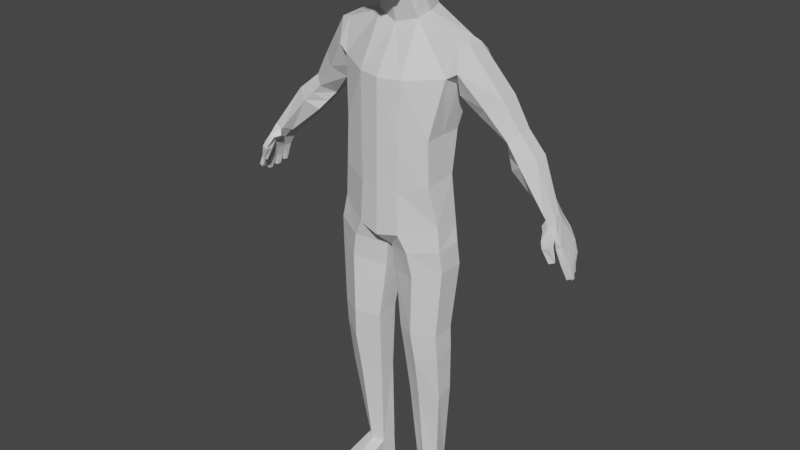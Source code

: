 # Source: walk.blend  (saved by Blender 2.92.15; exported with 4.5.12 LTS)
import bpy
from mathutils import Matrix  # noqa: F401  (used for matrix-valued properties, if any)

bpy.ops.wm.read_factory_settings(use_empty=True)
scene = bpy.context.scene
scene.name = 'Scene'

# ---- collections
col_collection = bpy.data.collections.new('Collection'); scene.collection.children.link(col_collection)

# ---- materials (node trees are filled in below, after node groups)
mat_material = bpy.data.materials.new('Material')
mat_material.alpha_threshold = 0.0
mat_material.use_transparent_shadow = False
mat_material.line_color = (0.0, 0.0, 0.0, 1.0)

# ---- material node trees
mat_material.use_nodes = True; mat_material.node_tree.nodes.clear()
_N = mat_material.node_tree.nodes; _L = mat_material.node_tree.links
n0 = _N.new('ShaderNodeOutputMaterial'); n0.name = 'Material Output'; n0.location = (300, 300)
n1 = _N.new('ShaderNodeBsdfPrincipled'); n1.name = 'Principled BSDF'; n1.location = (10, 300)
n1.distribution = 'GGX'
n1.subsurface_method = 'BURLEY'
n1.inputs[2].default_value = 0.4
n1.inputs[3].default_value = 1.45
n1.inputs[27].default_value = (0.0, 0.0, 0.0, 1.0)
n1.inputs[28].default_value = 1.0
_L.new(n1.outputs[0], n0.inputs[0])
n0.is_active_output = True

# ---- world
world_world = bpy.data.worlds.new('World'); scene.world = world_world
world_world.use_nodes = True; world_world.node_tree.nodes.clear()
_N = world_world.node_tree.nodes; _L = world_world.node_tree.links
n0 = _N.new('ShaderNodeOutputWorld'); n0.name = 'World Output'; n0.location = (300, 300)
n1 = _N.new('ShaderNodeBackground'); n1.name = 'Background'; n1.location = (10, 300)
n1.inputs[0].default_value = (0.05088, 0.05088, 0.05088, 1.0)
_L.new(n1.outputs[0], n0.inputs[0])
n0.is_active_output = True
world_world.color = (0.05088, 0.05088, 0.05088)
world_world.use_sun_shadow = False
world_world.sun_shadow_jitter_overblur = 0.0

# ---- meshes
me_cube = bpy.data.meshes.new('Cube')
me_cube.from_pydata([(0.517, 0.2913, 0.5726), (0.4718, 0.1111, -0.8973), (0.5326, 0.0125, 0.6381), (0.4718, -0.1319, -0.8279), (-9.237e-18, 0.237, -1.042), (0.0, -0.06881, 0.7078), (6.158e-18, -0.3144, -0.9723), (0.0, 0.2861, 0.7541), (0.4152, 0.118, -0.4753), (0.4152, -0.177, -0.4961), (0.0, 0.2439, -0.5711), (0.0, -0.3028, -0.5919), (0.4889, 0.2941, 0.3665), (0.4889, -0.08684, 0.37), (9.237e-18, 0.4034, 0.2881), (2.001e-17, -0.2924, 0.3366), (0.4012, 0.1943, -0.1194), (0.4012, -0.1735, -0.1159), (3.079e-18, 0.3202, -0.2099), (3.849e-18, -0.2994, -0.2065), (0.191, -0.2826, -0.9358), (0.1272, 0.2902, 0.7989), (0.191, 0.2051, -1.005), (0.1823, -0.03083, 0.7627), (0.1741, -0.271, -0.5659), (0.1741, 0.2121, -0.5451), (0.1953, -0.251, 0.3398), (0.1953, 0.3715, 0.2921), (0.181, 0.2883, -0.1949), (0.181, -0.2675, -0.1915), (0.1354, -0.1004, 0.9828), (0.0, -0.1266, 0.9495), (0.0, 0.1403, 1.06), (0.1317, 0.1212, 1.074), (0.1533, 0.1001, 1.542), (0.0, 0.1276, 1.571), (0.0, -0.1266, 1.567), (0.156, -0.1078, 1.526), (0.1304, -0.2224, 0.9711), (0.0, -0.262, 0.9294), (0.0, -0.2717, 1.441), (0.1479, -0.2358, 1.42), (0.0, -0.1266, 1.354), (0.0, -0.1266, 1.152), (0.0, 0.2339, 1.218), (0.0, 0.2289, 1.395), (0.2191, -0.08699, 1.15), (0.2183, -0.08699, 1.367), (0.1692, 0.183, 1.392), (0.1792, 0.1914, 1.221), (0.0, -0.3205, 1.28), (0.0, -0.3138, 1.09), (0.1607, -0.2742, 1.088), (0.1709, -0.2809, 1.279), (0.5326, 0.1499, 0.6703), (0.0, 0.1086, 0.7309), (0.4152, -0.02947, -0.4857), (0.4889, 0.07453, 0.2934), (0.4012, 0.0104, -0.1177), (0.1823, 0.1209, 0.7867), (0.0, 0.006857, 1.005), (0.1547, 0.01042, 1.028), (0.0, 0.0005039, 1.569), (0.1548, 0.008242, 1.541), (0.2226, 0.05221, 1.185), (0.2172, 0.04803, 1.387), (0.0, 0.05366, 1.185), (0.0, 0.05116, 1.374), (0.2717, 0.1909, -3.291), (0.2674, 0.2022, -1.08), (0.3721, 0.1475, -3.288), (0.5081, 0.08579, -1.035), (0.3906, 0.01771, -3.302), (0.5081, -0.1471, -1.035), (0.3058, -0.05211, -3.306), (0.2674, -0.2635, -1.08), (0.2049, -0.00882, -3.309), (0.02253, -0.1471, -1.122), (0.1863, 0.121, -3.295), (0.02253, 0.08579, -1.122), (0.3193, 0.1531, -2.46), (0.3268, 0.1525, -2.014), (0.3005, 0.1537, -1.807), (0.308, 0.219, -1.292), (0.5225, 0.1026, -1.229), (0.4858, 0.05153, -1.812), (0.4901, 0.05541, -2.013), (0.4766, 0.07532, -2.453), (0.5225, -0.1302, -1.229), (0.4858, -0.1503, -1.84), (0.4901, -0.131, -2.05), (0.4766, -0.07832, -2.467), (0.308, -0.2466, -1.292), (0.3005, -0.25, -1.828), (0.3268, -0.2203, -2.093), (0.3193, -0.1541, -2.489), (0.05117, -0.1302, -1.356), (0.1151, -0.1478, -1.858), (0.1311, -0.1232, -2.066), (0.162, -0.07633, -2.497), (0.05117, 0.1026, -1.356), (0.1151, 0.05408, -1.831), (0.1311, 0.06323, -2.029), (0.162, 0.07731, -2.483), (0.5899, 0.2947, 0.5345), (0.6157, 0.1737, 0.624), (0.6178, 0.03127, 0.6179), (0.5771, -0.06316, 0.4232), (0.5365, 0.03127, 0.2285), (0.5554, 0.3026, 0.3204), (1.089, 0.2813, -0.2047), (0.9445, 0.3127, -0.05254), (0.7666, 0.3386, 0.1694), (0.8742, 0.2596, 0.254), (1.019, 0.2531, 0.01894), (1.192, 0.2201, -0.1314), (0.8742, 0.1016, 0.254), (1.019, 0.1339, 0.01894), (1.192, 0.09764, -0.1314), (0.7666, 0.02254, 0.1694), (0.9445, 0.07426, -0.05254), (1.089, 0.03643, -0.2047), (0.6591, 0.1016, 0.08482), (0.868, 0.1923, -0.1244), (0.986, 0.09764, -0.2781), (0.6591, 0.2596, 0.08482), (0.87, 0.2531, -0.124), (0.986, 0.2201, -0.2781), (0.2785, 0.2108, -3.532), (0.3794, 0.1675, -3.532), (0.3956, 0.05441, -3.532), (0.3108, -0.01541, -3.532), (0.2098, 0.02788, -3.532), (0.1937, 0.141, -3.532), (0.4474, -0.2946, -3.447), (0.3126, -0.4138, -3.451), (0.2032, -0.3549, -3.454), (0.459, -0.3122, -3.532), (0.3242, -0.4313, -3.532), (0.2148, -0.3724, -3.532), (1.529, 0.1979, -0.9103), (1.448, 0.2185, -0.6357), (1.623, -0.02734, -0.9175), (1.485, -0.0156, -0.6339), (1.601, 0.03961, -0.962), (1.568, 0.1041, -0.9459), (1.565, 0.1402, -0.9463), (1.529, 0.2099, -0.8239), (1.498, 0.2134, -0.7255), (1.518, -0.01229, -0.7017), (1.579, -0.02818, -0.813), (1.518, 0.0436, -0.7175), (1.58, 0.036, -0.8476), (1.513, 0.1, -0.7234), (1.565, 0.0991, -0.848), (1.508, 0.1565, -0.7294), (1.555, 0.1512, -0.8482), (1.578, 0.02574, -0.8183), (1.623, 0.007859, -0.9202), (1.575, 0.09136, -0.8534), (1.598, 0.07286, -0.9655), (1.534, 0.1602, -0.8201), (1.531, 0.169, -0.9108), (1.396, 0.1748, -0.5217), (1.433, 0.02118, -0.4967), (1.429, 0.09486, -0.5045), (1.498, 0.1959, -0.9025), (1.407, 0.2125, -0.6579), (1.592, -0.02843, -0.9343), (1.475, -0.04097, -0.6376), (1.417, 0.0996, -0.6461), (1.571, 0.03661, -0.9656), (1.534, 0.1017, -0.9401), (1.531, 0.1378, -0.9404), (1.483, 0.2052, -0.8287), (1.457, 0.2075, -0.7477), (1.477, -0.01828, -0.724), (1.538, -0.03078, -0.8355), (1.478, 0.03761, -0.7397), (1.535, 0.03096, -0.8567), (1.472, 0.09404, -0.7456), (1.521, 0.09445, -0.8549), (1.467, 0.1505, -0.7516), (1.508, 0.1466, -0.8533), (1.537, 0.02314, -0.8408), (1.592, 0.006766, -0.9371), (1.53, 0.08631, -0.8625), (1.568, 0.06985, -0.9691), (1.487, 0.1556, -0.8249), (1.499, 0.167, -0.903), (1.314, 0.1684, -0.5621), (1.363, 0.003849, -0.5281), (1.326, 0.08835, -0.5513), (1.417, -0.01366, -0.6393), (1.345, -0.01877, -0.5765), (1.453, -0.1004, -0.6278), (1.421, -0.067, -0.561), (1.404, -0.1115, -0.647), (1.384, -0.06487, -0.5908), (1.479, -0.05907, -0.6785), (1.418, -0.06169, -0.702), (1.473, -0.1178, -0.678), (1.422, -0.1243, -0.6966), (1.507, -0.06438, -0.799), (1.466, -0.0798, -0.8143), (1.518, -0.08864, -0.7931), (1.477, -0.106, -0.808), (1.017, 0.297, -0.1286), (1.105, 0.2366, -0.05622), (1.105, 0.1158, -0.05622), (1.017, 0.05535, -0.1286), (0.927, 0.145, -0.2012), (0.928, 0.2366, -0.2011), (1.301, 0.1723, -0.5578), (1.309, 0.08906, -0.5453), (1.342, 0.006348, -0.5077), (1.402, 0.02704, -0.4545), (1.401, 0.1045, -0.4623), (1.37, 0.1829, -0.4936), (0.3136, 0.1531, -1.911), (0.488, 0.05347, -1.912), (0.488, -0.1407, -1.945), (0.3136, -0.2352, -1.961), (0.1231, -0.1355, -1.962), (0.1231, 0.05866, -1.93), (0.3751, 0.1461, -3.258), (0.393, 0.01547, -3.272), (0.3056, -0.05457, -3.276), (0.2027, -0.01004, -3.28), (0.1848, 0.1206, -3.265), (0.2727, 0.1907, -3.261), (0.0, -0.07901, 0.7505), (0.0, 0.2603, 0.808), (0.174, -0.04311, 0.8016), (0.128, 0.2604, 0.8474), (0.1774, 0.1014, 0.8294), (0.0, 0.09066, 0.7793), (0.0, -0.1198, 0.9213), (0.1409, -0.09226, 0.9572), (0.1312, 0.1409, 1.042), (0.1579, 0.02329, 1.0), (0.0, 0.01872, 0.9727), (0.0, 0.1573, 1.024)], [], [(27, 21, 0, 12), (26, 23, 5, 15), (241, 237, 31, 60), (20, 24, 11, 6), (22, 25, 8, 1), (29, 26, 15, 19), (28, 27, 12, 16), (58, 57, 13, 17), (56, 58, 17, 9), (25, 28, 16, 8), (24, 29, 19, 11), (9, 17, 29, 24), (10, 18, 28, 25), (18, 14, 27, 28), (17, 13, 26, 29), (4, 10, 25, 22), (3, 9, 24, 20), (54, 59, 23, 2), (13, 2, 23, 26), (14, 7, 21, 27), (48, 45, 35, 34), (237, 238, 30, 31), (240, 239, 33, 61), (239, 242, 32, 33), (67, 42, 36, 62), (50, 53, 41, 40), (65, 48, 34, 63), (37, 36, 40, 41), (31, 30, 38, 39), (47, 37, 41, 53), (43, 31, 39, 51), (36, 42, 50, 40), (42, 43, 51, 50), (30, 46, 52, 38), (46, 47, 53, 52), (61, 33, 49, 64), (64, 49, 48, 65), (39, 38, 52, 51), (51, 52, 53, 50), (60, 31, 43, 66), (66, 43, 42, 67), (33, 32, 44, 49), (49, 44, 45, 48), (62, 36, 37, 63), (35, 62, 63, 34), (44, 66, 67, 45), (32, 60, 66, 44), (46, 64, 65, 47), (30, 61, 64, 46), (47, 65, 63, 37), (45, 67, 62, 35), (238, 240, 61, 30), (0, 21, 59, 54), (8, 16, 58, 56), (16, 12, 57, 58), (242, 241, 60, 32), (83, 69, 71, 84), (84, 71, 73, 88), (88, 73, 75, 92), (92, 75, 77, 96), (96, 77, 79, 100), (100, 79, 69, 83), (68, 70, 129, 128), (229, 103, 80, 230), (103, 102, 81, 80), (224, 101, 82, 219), (101, 100, 83, 82), (228, 99, 103, 229), (99, 98, 102, 103), (223, 97, 101, 224), (97, 96, 100, 101), (227, 95, 99, 228), (95, 94, 98, 99), (222, 93, 97, 223), (93, 92, 96, 97), (226, 91, 95, 227), (91, 90, 94, 95), (221, 89, 93, 222), (89, 88, 92, 93), (225, 87, 91, 226), (87, 86, 90, 91), (220, 85, 89, 221), (85, 84, 88, 89), (230, 80, 87, 225), (80, 81, 86, 87), (219, 82, 85, 220), (82, 83, 84, 85), (112, 104, 105, 113), (113, 105, 106, 116), (116, 106, 107, 119), (119, 107, 108, 122), (122, 108, 109, 125), (125, 109, 104, 112), (212, 126, 111, 207), (126, 125, 112, 111), (211, 123, 126, 212), (123, 122, 125, 126), (210, 120, 123, 211), (120, 119, 122, 123), (209, 117, 120, 210), (117, 116, 119, 120), (208, 114, 117, 209), (114, 113, 116, 117), (207, 111, 114, 208), (111, 112, 113, 114), (105, 104, 0, 54), (104, 109, 12, 0), (109, 108, 57, 12), (108, 107, 13, 57), (107, 106, 2, 13), (106, 105, 54, 2), (1, 8, 56, 9, 3), (73, 71, 1, 3), (71, 69, 22, 1), (69, 79, 4, 22), (79, 77, 6, 4), (77, 75, 20, 6), (75, 73, 3, 20), (128, 129, 130, 131, 132, 133), (130, 72, 134, 137), (78, 68, 128, 133), (76, 132, 139, 136), (70, 72, 130, 129), (76, 78, 133, 132), (134, 135, 138, 137), (135, 136, 139, 138), (72, 74, 135, 134), (132, 131, 138, 139), (74, 76, 136, 135), (131, 130, 137, 138), (161, 162, 140, 147), (150, 142, 158, 157), (152, 144, 160, 159), (154, 145, 146, 156), (151, 153, 155, 148, 141, 163, 165, 164, 143, 149), (153, 154, 156, 155), (151, 152, 159, 153), (149, 150, 157, 151), (155, 161, 147, 148), (188, 174, 166, 189), (177, 184, 185, 168), (179, 186, 187, 171), (181, 183, 173, 172), (180, 182, 183, 181), (178, 180, 186, 179), (180, 178, 176, 169, 170, 167, 175, 182), (176, 178, 184, 177), (182, 175, 174, 188), (193, 194, 191, 192, 170), (167, 170, 192, 190), (162, 161, 188, 189), (145, 154, 181, 172), (147, 140, 166, 174), (153, 159, 186, 180), (148, 147, 174, 175), (156, 146, 173, 183), (141, 148, 175, 167), (161, 155, 182, 188), (149, 143, 169, 176), (142, 150, 177, 168), (150, 149, 176, 177), (140, 162, 189, 166), (152, 151, 178, 179), (163, 141, 167, 190), (158, 142, 168, 185), (160, 144, 171, 187), (154, 153, 180, 181), (146, 145, 172, 173), (157, 158, 185, 184), (144, 152, 179, 171), (155, 156, 183, 182), (159, 160, 187, 186), (151, 157, 184, 178), (193, 200, 202, 197), (169, 193, 170), (191, 196, 195, 169, 143, 164), (196, 198, 197, 195), (194, 198, 196, 191), (193, 197, 198, 194), (201, 205, 203, 199), (169, 199, 200, 193), (195, 201, 199, 169), (197, 202, 201, 195), (203, 205, 206, 204), (202, 206, 205, 201), (200, 204, 206, 202), (199, 203, 204, 200), (213, 214, 124, 127), (214, 215, 121, 124), (215, 216, 118, 121), (216, 217, 115, 118), (217, 218, 110, 115), (218, 213, 127, 110), (110, 207, 208, 115), (115, 208, 209, 118), (118, 209, 210, 121), (121, 210, 211, 124), (124, 211, 212, 127), (127, 212, 207, 110), (163, 190, 213, 218), (165, 163, 218, 217), (164, 165, 217, 216), (191, 164, 216, 215), (192, 191, 215, 214), (190, 192, 214, 213), (81, 219, 220, 86), (86, 220, 221, 90), (90, 221, 222, 94), (94, 222, 223, 98), (98, 223, 224, 102), (102, 224, 219, 81), (68, 230, 225, 70), (70, 225, 226, 72), (72, 226, 227, 74), (74, 227, 228, 76), (76, 228, 229, 78), (78, 229, 230, 68), (7, 55, 236, 232), (23, 59, 235, 233), (21, 7, 232, 234), (59, 21, 234, 235), (5, 23, 233, 231), (55, 5, 231, 236), (232, 236, 241, 242), (233, 235, 240, 238), (234, 232, 242, 239), (235, 234, 239, 240), (231, 233, 238, 237), (236, 231, 237, 241)])
_uv = me_cube.uv_layers.new(name='UVMap')
_uv.uv.foreach_set('vector', [0.5547, 0.4066, 0.625, 0.4066, 0.625, 0.5, 0.5547, 0.5, 0.5547, 0.8434, 0.625, 0.8434, 0.625, 0.875, 0.5547, 0.875, 0.0, 0.0, 0.0, 0.0, 0.0, 0.0, 0.0, 0.0, 0.375, 0.8434, 0.4333, 0.8434, 0.4333, 0.875, 0.375, 0.875, 0.375, 0.4066, 0.4333, 0.4066, 0.4333, 0.5, 0.375, 0.5, 0.494, 0.8434, 0.5547, 0.8434, 0.5547, 0.875, 0.494, 0.875, 0.494, 0.4066, 0.5547, 0.4066, 0.5547, 0.5, 0.494, 0.5, 0.494, 0.625, 0.5547, 0.625, 0.5547, 0.75, 0.494, 0.75, 0.4333, 0.625, 0.494, 0.625, 0.494, 0.75, 0.4333, 0.75, 0.4333, 0.4066, 0.494, 0.4066, 0.494, 0.5, 0.4333, 0.5, 0.4333, 0.8434, 0.494, 0.8434, 0.494, 0.875, 0.4333, 0.875, 0.4333, 0.75, 0.494, 0.75, 0.494, 0.8434, 0.4333, 0.8434, 0.4333, 0.375, 0.494, 0.375, 0.494, 0.4066, 0.4333, 0.4066, 0.494, 0.375, 0.5547, 0.375, 0.5547, 0.4066, 0.494, 0.4066, 0.494, 0.75, 0.5547, 0.75, 0.5547, 0.8434, 0.494, 0.8434, 0.375, 0.375, 0.4333, 0.375, 0.4333, 0.4066, 0.375, 0.4066, 0.375, 0.75, 0.4333, 0.75, 0.4333, 0.8434, 0.375, 0.8434, 0.625, 0.625, 0.7184, 0.625, 0.7184, 0.75, 0.625, 0.75, 0.5547, 0.75, 0.625, 0.75, 0.625, 0.8434, 0.5547, 0.8434, 0.5547, 0.375, 0.625, 0.375, 0.625, 0.4066, 0.5547, 0.4066, 0.625, 0.4066, 0.625, 0.375, 0.625, 0.375, 0.625, 0.4066, 0.625, 0.875, 0.625, 0.8434, 0.625, 0.8434, 0.625, 0.875, 0.7184, 0.625, 0.7184, 0.5, 0.7184, 0.5, 0.7184, 0.625, 0.625, 0.4066, 0.625, 0.375, 0.625, 0.375, 0.625, 0.4066, 0.0, 0.0, 0.0, 0.0, 0.0, 0.0, 0.0, 0.0, 0.625, 0.875, 0.625, 0.8434, 0.625, 0.8434, 0.625, 0.875, 0.7184, 0.625, 0.7184, 0.5, 0.7184, 0.5, 0.7184, 0.625, 0.0, 0.0, 0.0, 0.0, 0.0, 0.0, 0.0, 0.0, 0.625, 0.875, 0.625, 0.8434, 0.625, 0.8434, 0.625, 0.875, 0.7184, 0.75, 0.7184, 0.75, 0.7184, 0.75, 0.7184, 0.75, 0.0, 0.0, 0.0, 0.0, 0.0, 0.0, 0.0, 0.0, 0.0, 0.0, 0.0, 0.0, 0.0, 0.0, 0.0, 0.0, 0.0, 0.0, 0.0, 0.0, 0.0, 0.0, 0.0, 0.0, 0.7184, 0.75, 0.7184, 0.75, 0.7184, 0.75, 0.7184, 0.75, 0.7184, 0.75, 0.7184, 0.75, 0.7184, 0.75, 0.7184, 0.75, 0.7184, 0.625, 0.7184, 0.5, 0.7184, 0.5, 0.7184, 0.625, 0.7184, 0.625, 0.7184, 0.5, 0.7184, 0.5, 0.7184, 0.625, 0.625, 0.875, 0.625, 0.8434, 0.625, 0.8434, 0.625, 0.875, 0.625, 0.875, 0.625, 0.8434, 0.625, 0.8434, 0.625, 0.875, 0.0, 0.0, 0.0, 0.0, 0.0, 0.0, 0.0, 0.0, 0.0, 0.0, 0.0, 0.0, 0.0, 0.0, 0.0, 0.0, 0.625, 0.4066, 0.625, 0.375, 0.625, 0.375, 0.625, 0.4066, 0.625, 0.4066, 0.625, 0.375, 0.625, 0.375, 0.625, 0.4066, 0.0, 0.0, 0.0, 0.0, 0.0, 0.0, 0.3592, 0.25, 0.0, 0.0, 0.0, 0.0, 0.3592, 0.25, 0.7184, 0.5, 0.0, 0.0, 0.0, 0.0, 0.0, 0.0, 0.0, 0.0, 0.0, 0.0, 0.0, 0.0, 0.0, 0.0, 0.0, 0.0, 0.7184, 0.75, 0.7184, 0.625, 0.7184, 0.625, 0.7184, 0.75, 0.7184, 0.75, 0.7184, 0.625, 0.7184, 0.625, 0.7184, 0.75, 0.7184, 0.75, 0.7184, 0.625, 0.7184, 0.625, 0.7184, 0.75, 0.0, 0.0, 0.0, 0.0, 0.0, 0.0, 0.0, 0.0, 0.7184, 0.75, 0.7184, 0.625, 0.7184, 0.625, 0.7184, 0.75, 0.625, 0.5, 0.7184, 0.5, 0.7184, 0.625, 0.625, 0.625, 0.4333, 0.5, 0.494, 0.5, 0.494, 0.625, 0.4333, 0.625, 0.494, 0.5, 0.5547, 0.5, 0.5547, 0.625, 0.494, 0.625, 0.0, 0.0, 0.0, 0.0, 0.0, 0.0, 0.0, 0.0, 1.0, 0.9, 1.0, 1.0, 0.8333, 1.0, 0.8333, 0.9, 0.8333, 0.9, 0.8333, 1.0, 0.6667, 1.0, 0.6667, 0.9, 0.6667, 0.9, 0.6667, 1.0, 0.5, 1.0, 0.5, 0.9, 0.5, 0.9, 0.5, 1.0, 0.3333, 1.0, 0.3333, 0.9, 0.3333, 0.9, 0.3333, 1.0, 0.1667, 1.0, 0.1667, 0.9, 0.1667, 0.9, 0.1667, 1.0, -8.941e-08, 1.0, -8.941e-08, 0.9, 1.0, 0.5, 0.8333, 0.5, 0.8333, 0.5, 1.0, 0.5, 0.1667, 0.5036, 0.1667, 0.6, -8.941e-08, 0.6, -8.941e-08, 0.5036, 0.1667, 0.6, 0.1667, 0.7, -8.941e-08, 0.7, -8.941e-08, 0.6, 0.1667, 0.75, 0.1667, 0.8, -8.941e-08, 0.8, -8.941e-08, 0.75, 0.1667, 0.8, 0.1667, 0.9, -8.941e-08, 0.9, -8.941e-08, 0.8, 0.3333, 0.5036, 0.3333, 0.6, 0.1667, 0.6, 0.1667, 0.5036, 0.3333, 0.6, 0.3333, 0.7, 0.1667, 0.7, 0.1667, 0.6, 0.3333, 0.75, 0.3333, 0.8, 0.1667, 0.8, 0.1667, 0.75, 0.3333, 0.8, 0.3333, 0.9, 0.1667, 0.9, 0.1667, 0.8, 0.5, 0.5036, 0.5, 0.6, 0.3333, 0.6, 0.3333, 0.5036, 0.5, 0.6, 0.5, 0.7, 0.3333, 0.7, 0.3333, 0.6, 0.5, 0.75, 0.5, 0.8, 0.3333, 0.8, 0.3333, 0.75, 0.5, 0.8, 0.5, 0.9, 0.3333, 0.9, 0.3333, 0.8, 0.6667, 0.5036, 0.6667, 0.6, 0.5, 0.6, 0.5, 0.5036, 0.6667, 0.6, 0.6667, 0.7, 0.5, 0.7, 0.5, 0.6, 0.6667, 0.75, 0.6667, 0.8, 0.5, 0.8, 0.5, 0.75, 0.6667, 0.8, 0.6667, 0.9, 0.5, 0.9, 0.5, 0.8, 0.8333, 0.5036, 0.8333, 0.6, 0.6667, 0.6, 0.6667, 0.5036, 0.8333, 0.6, 0.8333, 0.7, 0.6667, 0.7, 0.6667, 0.6, 0.8333, 0.75, 0.8333, 0.8, 0.6667, 0.8, 0.6667, 0.75, 0.8333, 0.8, 0.8333, 0.9, 0.6667, 0.9, 0.6667, 0.8, 1.0, 0.5036, 1.0, 0.6, 0.8333, 0.6, 0.8333, 0.5036, 1.0, 0.6, 1.0, 0.7, 0.8333, 0.7, 0.8333, 0.6, 1.0, 0.75, 1.0, 0.8, 0.8333, 0.8, 0.8333, 0.75, 1.0, 0.8, 1.0, 0.9, 0.8333, 0.9, 0.8333, 0.8, 1.0, 0.9, 1.0, 1.0, 0.8333, 1.0, 0.8333, 0.9, 0.8333, 0.9, 0.8333, 1.0, 0.6667, 1.0, 0.6667, 0.9, 0.6667, 0.9, 0.6667, 1.0, 0.5, 1.0, 0.5, 0.9, 0.5, 0.9, 0.5, 1.0, 0.3333, 1.0, 0.3333, 0.9, 0.3333, 0.9, 0.3333, 1.0, 0.1667, 1.0, 0.1667, 0.9, 0.1667, 0.9, 0.1667, 1.0, -8.941e-08, 1.0, -8.941e-08, 0.9, 0.1667, 0.75, 0.1667, 0.8, -8.941e-08, 0.8, -8.941e-08, 0.75, 0.1667, 0.8, 0.1667, 0.9, -8.941e-08, 0.9, -8.941e-08, 0.8, 0.3333, 0.75, 0.3333, 0.8, 0.1667, 0.8, 0.1667, 0.75, 0.3333, 0.8, 0.3333, 0.9, 0.1667, 0.9, 0.1667, 0.8, 0.5, 0.75, 0.5, 0.8, 0.3333, 0.8, 0.3333, 0.75, 0.5, 0.8, 0.5, 0.9, 0.3333, 0.9, 0.3333, 0.8, 0.6667, 0.75, 0.6667, 0.8, 0.5, 0.8, 0.5, 0.75, 0.6667, 0.8, 0.6667, 0.9, 0.5, 0.9, 0.5, 0.8, 0.8333, 0.75, 0.8333, 0.8, 0.6667, 0.8, 0.6667, 0.75, 0.8333, 0.8, 0.8333, 0.9, 0.6667, 0.9, 0.6667, 0.8, 1.0, 0.75, 1.0, 0.8, 0.8333, 0.8, 0.8333, 0.75, 1.0, 0.8, 1.0, 0.9, 0.8333, 0.9, 0.8333, 0.8, 0.8333, 1.0, 1.0, 1.0, 0.625, 0.5, 0.625, 0.625, -8.941e-08, 1.0, 0.1667, 1.0, 0.5547, 0.5, 0.625, 0.5, 0.1667, 1.0, 0.3333, 1.0, 0.5547, 0.625, 0.5547, 0.5, 0.3333, 1.0, 0.5, 1.0, 0.5547, 0.75, 0.5547, 0.625, 0.5, 1.0, 0.6667, 1.0, 0.625, 0.75, 0.5547, 0.75, 0.6667, 1.0, 0.8333, 1.0, 0.625, 0.625, 0.625, 0.75, 0.375, 0.5, 0.4333, 0.5, 0.4333, 0.625, 0.4333, 0.75, 0.375, 0.75, 0.6667, 1.0, 0.8333, 1.0, 0.375, 0.5, 0.375, 0.75, 0.8333, 1.0, 1.0, 1.0, 0.375, 0.4066, 0.375, 0.5, -8.941e-08, 1.0, 0.1667, 1.0, 0.375, 0.375, 0.375, 0.4066, 0.1667, 1.0, 0.3333, 1.0, 0.375, 0.875, 0.375, 0.375, 0.3333, 1.0, 0.5, 1.0, 0.375, 0.8434, 0.375, 0.875, 0.5, 1.0, 0.6667, 1.0, 0.375, 0.75, 0.375, 0.8434, 0.75, 0.49, 0.9578, 0.37, 0.9578, 0.13, 0.75, 0.01, 0.5422, 0.13, 0.5422, 0.37, 0.6667, 0.5, 0.6667, 0.5, 0.6667, 0.5, 0.6667, 0.5, 0.1667, 0.5, -8.941e-08, 0.5, -8.941e-08, 0.5, 0.1667, 0.5, 0.3333, 0.5, 0.3333, 0.5, 0.3333, 0.5, 0.3333, 0.5, 0.8333, 0.5, 0.6667, 0.5, 0.6667, 0.5, 0.8333, 0.5, 0.3333, 0.5, 0.1667, 0.5, 0.1667, 0.5, 0.3333, 0.5, 0.6667, 0.5, 0.5, 0.5, 0.5, 0.5, 0.6667, 0.5, 0.5, 0.5, 0.3333, 0.5, 0.3333, 0.5, 0.5, 0.5, 0.6667, 0.5, 0.5, 0.5, 0.5, 0.5, 0.6667, 0.5, 0.5422, 0.13, 0.75, 0.01, 0.75, 0.01, 0.5422, 0.13, 0.5, 0.5, 0.3333, 0.5, 0.3333, 0.5, 0.5, 0.5, 0.75, 0.01, 0.9578, 0.13, 0.9578, 0.13, 0.75, 0.01, 0.8125, 0.6875, 0.8125, 0.75, 0.875, 0.75, 0.875, 0.6875, 0.625, 0.6875, 0.625, 0.75, 0.6875, 0.75, 0.6875, 0.6875, 0.6875, 0.6875, 0.6875, 0.75, 0.75, 0.75, 0.75, 0.6875, 0.75, 0.6875, 0.75, 0.75, 0.8125, 0.75, 0.8125, 0.6875, 0.6875, 0.625, 0.75, 0.625, 0.8125, 0.625, 0.875, 0.625, 0.875, 0.5, 0.875, 0.5, 0.75, 0.5, 0.625, 0.5, 0.625, 0.5, 0.625, 0.625, 0.75, 0.625, 0.75, 0.6875, 0.8125, 0.6875, 0.8125, 0.625, 0.6875, 0.625, 0.6875, 0.6875, 0.75, 0.6875, 0.75, 0.625, 0.625, 0.625, 0.625, 0.6875, 0.6875, 0.6875, 0.6875, 0.625, 0.8125, 0.625, 0.8125, 0.6875, 0.875, 0.6875, 0.875, 0.625, 0.8125, 0.6875, 0.875, 0.6875, 0.875, 0.75, 0.8125, 0.75, 0.625, 0.6875, 0.6875, 0.6875, 0.6875, 0.75, 0.625, 0.75, 0.6875, 0.6875, 0.75, 0.6875, 0.75, 0.75, 0.6875, 0.75, 0.75, 0.6875, 0.8125, 0.6875, 0.8125, 0.75, 0.75, 0.75, 0.75, 0.625, 0.8125, 0.625, 0.8125, 0.6875, 0.75, 0.6875, 0.6875, 0.625, 0.75, 0.625, 0.75, 0.6875, 0.6875, 0.6875, 0.75, 0.625, 0.6875, 0.625, 0.625, 0.625, 0.0, 0.0, 0.75, 0.5, 0.875, 0.5, 0.875, 0.625, 0.8125, 0.625, 0.625, 0.625, 0.6875, 0.625, 0.6875, 0.6875, 0.625, 0.6875, 0.8125, 0.625, 0.875, 0.625, 0.875, 0.6875, 0.8125, 0.6875, 0.625, 0.5, 0.625, 0.5, 0.625, 0.5, 0.75, 0.5, 0.75, 0.5, 0.875, 0.5, 0.75, 0.5, 0.75, 0.5, 0.875, 0.5, 0.8125, 0.75, 0.8125, 0.6875, 0.8125, 0.6875, 0.8125, 0.75, 0.75, 0.75, 0.75, 0.6875, 0.75, 0.6875, 0.75, 0.75, 0.875, 0.6875, 0.875, 0.75, 0.875, 0.75, 0.875, 0.6875, 0.75, 0.625, 0.75, 0.6875, 0.75, 0.6875, 0.75, 0.625, 0.875, 0.625, 0.875, 0.6875, 0.875, 0.6875, 0.875, 0.625, 0.8125, 0.6875, 0.8125, 0.75, 0.8125, 0.75, 0.8125, 0.6875, 0.875, 0.5, 0.875, 0.625, 0.875, 0.625, 0.875, 0.5, 0.8125, 0.6875, 0.8125, 0.625, 0.8125, 0.625, 0.8125, 0.6875, 0.625, 0.625, 0.625, 0.5, 0.625, 0.5, 0.625, 0.625, 0.625, 0.75, 0.625, 0.6875, 0.625, 0.6875, 0.625, 0.75, 0.625, 0.6875, 0.625, 0.625, 0.625, 0.625, 0.625, 0.6875, 0.875, 0.75, 0.8125, 0.75, 0.8125, 0.75, 0.875, 0.75, 0.6875, 0.6875, 0.6875, 0.625, 0.6875, 0.625, 0.6875, 0.6875, 0.875, 0.5, 0.875, 0.5, 0.875, 0.5, 0.875, 0.5, 0.6875, 0.75, 0.625, 0.75, 0.625, 0.75, 0.6875, 0.75, 0.75, 0.75, 0.6875, 0.75, 0.6875, 0.75, 0.75, 0.75, 0.75, 0.6875, 0.75, 0.625, 0.75, 0.625, 0.75, 0.6875, 0.8125, 0.75, 0.75, 0.75, 0.75, 0.75, 0.8125, 0.75, 0.6875, 0.6875, 0.6875, 0.75, 0.6875, 0.75, 0.6875, 0.6875, 0.6875, 0.75, 0.6875, 0.6875, 0.6875, 0.6875, 0.6875, 0.75, 0.8125, 0.625, 0.8125, 0.6875, 0.8125, 0.6875, 0.8125, 0.625, 0.75, 0.6875, 0.75, 0.75, 0.75, 0.75, 0.75, 0.6875, 0.6875, 0.625, 0.6875, 0.6875, 0.6875, 0.6875, 0.6875, 0.625, 0.625, 0.5, 0.625, 0.5, 0.625, 0.5, 0.625, 0.5, 0.0, 0.0, 0.0, 0.0, 0.0, 0.0, 0.625, 0.5, 0.625, 0.5, 0.625, 0.5, 0.625, 0.5, 0.625, 0.5, 0.625, 0.5, 0.625, 0.5, 0.625, 0.5, 0.625, 0.5, 0.625, 0.5, 0.625, 0.5, 0.625, 0.5, 0.625, 0.5, 0.625, 0.5, 0.625, 0.5, 0.625, 0.5, 0.625, 0.5, 0.625, 0.5, 0.625, 0.5, 0.625, 0.5, 0.625, 0.5, 0.625, 0.5, 0.0, 0.0, 0.0, 0.0, 0.0, 0.0, 0.0, 0.0, 0.625, 0.5, 0.625, 0.5, 0.625, 0.5, 0.625, 0.5, 0.625, 0.5, 0.625, 0.5, 0.625, 0.5, 0.625, 0.5, 0.0, 0.0, 0.0, 0.0, 0.0, 0.0, 0.0, 0.0, 0.625, 0.5, 0.625, 0.5, 0.625, 0.5, 0.625, 0.5, 0.625, 0.5, 0.625, 0.5, 0.625, 0.5, 0.625, 0.5, 0.0, 0.0, 0.0, 0.0, 0.0, 0.0, 0.0, 0.0, 0.8207, 0.5153, 0.7181, 0.5153, 0.3333, 0.7, 0.1667, 0.7, 0.7181, 0.5153, 0.6154, 0.5153, 0.5, 0.7, 0.3333, 0.7, 0.6154, 0.5153, 0.6282, 0.5153, 0.6667, 0.7, 0.5, 0.7, 0.6282, 0.5153, 0.7564, 0.5153, 0.8333, 0.7, 0.6667, 0.7, 0.7564, 0.5153, 0.8846, 0.5153, 1.0, 0.7, 0.8333, 0.7, 0.8079, 0.5153, 0.8207, 0.5153, 0.1667, 0.7, -8.941e-08, 0.7, 1.0, 0.7, 1.0, 0.75, 0.8333, 0.75, 0.8333, 0.7, 0.8333, 0.7, 0.8333, 0.75, 0.6667, 0.75, 0.6667, 0.7, 0.6667, 0.7, 0.6667, 0.75, 0.5, 0.75, 0.5, 0.7, 0.5, 0.7, 0.5, 0.75, 0.3333, 0.75, 0.3333, 0.7, 0.3333, 0.7, 0.3333, 0.75, 0.1667, 0.75, 0.1667, 0.7, 0.1667, 0.7, 0.1667, 0.75, -8.941e-08, 0.75, -8.941e-08, 0.7, 0.875, 0.5, 0.875, 0.5, 0.8207, 0.5153, 0.8079, 0.5153, 0.75, 0.5, 0.875, 0.5, 0.8846, 0.5153, 0.7564, 0.5153, 0.625, 0.5, 0.75, 0.5, 0.7564, 0.5153, 0.6282, 0.5153, 0.625, 0.5, 0.625, 0.5, 0.6282, 0.5153, 0.6154, 0.5153, 0.75, 0.5, 0.625, 0.5, 0.6154, 0.5153, 0.7181, 0.5153, 0.875, 0.5, 0.75, 0.5, 0.7181, 0.5153, 0.8207, 0.5153, 1.0, 0.7, 1.0, 0.75, 0.8333, 0.75, 0.8333, 0.7, 0.8333, 0.7, 0.8333, 0.75, 0.6667, 0.75, 0.6667, 0.7, 0.6667, 0.7, 0.6667, 0.75, 0.5, 0.75, 0.5, 0.7, 0.5, 0.7, 0.5, 0.75, 0.3333, 0.75, 0.3333, 0.7, 0.3333, 0.7, 0.3333, 0.75, 0.1667, 0.75, 0.1667, 0.7, 0.1667, 0.7, 0.1667, 0.75, -8.941e-08, 0.75, -8.941e-08, 0.7, 1.0, 0.5, 1.0, 0.5036, 0.8333, 0.5036, 0.8333, 0.5, 0.8333, 0.5, 0.8333, 0.5036, 0.6667, 0.5036, 0.6667, 0.5, 0.6667, 0.5, 0.6667, 0.5036, 0.5, 0.5036, 0.5, 0.5, 0.5, 0.5, 0.5, 0.5036, 0.3333, 0.5036, 0.3333, 0.5, 0.3333, 0.5, 0.3333, 0.5036, 0.1667, 0.5036, 0.1667, 0.5, 0.1667, 0.5, 0.1667, 0.5036, -8.941e-08, 0.5036, -8.941e-08, 0.5, 0.0, 0.0, 0.0, 0.0, 0.0, 0.0, 0.0, 0.0, 0.7184, 0.75, 0.7184, 0.625, 0.7184, 0.625, 0.7184, 0.75, 0.625, 0.4066, 0.625, 0.375, 0.625, 0.375, 0.625, 0.4066, 0.7184, 0.625, 0.7184, 0.5, 0.7184, 0.5, 0.7184, 0.625, 0.625, 0.875, 0.625, 0.8434, 0.625, 0.8434, 0.625, 0.875, 0.0, 0.0, 0.0, 0.0, 0.0, 0.0, 0.0, 0.0, 0.0, 0.0, 0.0, 0.0, 0.0, 0.0, 0.0, 0.0, 0.7184, 0.75, 0.7184, 0.625, 0.7184, 0.625, 0.7184, 0.75, 0.625, 0.4066, 0.625, 0.375, 0.625, 0.375, 0.625, 0.4066, 0.7184, 0.625, 0.7184, 0.5, 0.7184, 0.5, 0.7184, 0.625, 0.625, 0.875, 0.625, 0.8434, 0.625, 0.8434, 0.625, 0.875, 0.0, 0.0, 0.0, 0.0, 0.0, 0.0, 0.0, 0.0])
me_cube.materials.append(mat_material)
me_cube.use_remesh_preserve_volume = False
me_cube.use_remesh_preserve_attributes = False
me_cube.use_mirror_x = True
me_cube.use_mirror_vertex_groups = False
me_cube.update()
arm_armature = bpy.data.armatures.new('Armature')  # bones are not reproduced

# ---- objects
ob_cube = bpy.data.objects.new('Cube', me_cube)
ob_armature = bpy.data.objects.new('Armature', arm_armature)

# ---- transforms, parenting, visibility, modifiers, constraints
ob_cube.parent = ob_armature
ob_cube.matrix_parent_inverse = Matrix(((1.0, -0.0, 0.0, -0.0), (-0.0, 1.0, -0.0, 0.0), (0.0, -0.0, 1.0, 0.8055), (-0.0, 0.0, -0.0, 1.0)))
ob_cube.location = (0.0, 0.0, 0.0)
ob_cube.lock_rotations_4d = False
ob_cube.empty_display_type = 'ARROWS'
ob_cube.lineart.crease_threshold = 0.0
ob_cube.use_mesh_mirror_x = True
_vg = ob_cube.vertex_groups.new(name='lower_spine')
for _i, _w in zip([1, 3, 4, 6, 8, 9, 10, 11, 14, 15, 16, 17, 18, 19, 20, 22, 24, 25, 26, 27, 28, 29, 56, 58, 69, 71, 73, 75, 77, 79], [0.0895, 0.1268, 0.3557, 0.3677, 0.7049, 0.7104, 0.8144, 0.8178, 0.0457, 0.08858, 0.1547, 0.2813, 0.3943, 0.8176, 0.1547, 0.1322, 0.8102, 0.8015, 0.06151, 0.0127, 0.2137, 0.7593, 0.7032, 0.1855, 0.05228, 0.0141, 0.01517, 0.04283, 0.1189, 0.1336]): _vg.add([_i], _w, 'REPLACE')
_vg = ob_cube.vertex_groups.new(name='upper_spine')
for _i, _w in zip([5, 7, 8, 9, 10, 11, 12, 13, 14, 15, 16, 17, 18, 19, 21, 23, 24, 25, 26, 27, 28, 29, 31, 39, 56, 57, 58, 107, 108, 109, 231, 232, 233, 234, 237, 238, 239, 242], [0.717, 0.06937, 0.1337, 0.09722, 0.08022, 0.004828, 0.1108, 0.1502, 0.7002, 0.7853, 0.678, 0.6014, 0.5635, 0.1339, 0.009053, 0.08385, 0.02199, 0.09021, 0.7397, 0.6714, 0.7339, 0.1838, 0.0679, 0.005387, 0.1558, 0.1035, 0.6629, 0.03726, 0.0277, 0.02192, 0.3924, 0.03468, 0.04193, 0.004526, 0.2302, 0.02096, 0.002263, 0.01734]): _vg.add([_i], _w, 'REPLACE')
_vg = ob_cube.vertex_groups.new(name='neck')
for _i, _w in zip([30, 31, 32, 33, 38, 39, 43, 44, 50, 51, 52, 60, 66, 231, 232, 233, 234, 236, 237, 238, 239, 241, 242], [0.0532, 0.2045, 0.1628, 0.0256, 0.1717, 0.1263, 0.1091, 0.02015, 0.0002744, 0.06764, 0.06657, 0.9994, 0.06123, 0.1023, 0.08141, 0.0266, 0.0128, 0.4997, 0.1534, 0.0399, 0.0192, 0.7496, 0.1221]): _vg.add([_i], _w, 'REPLACE')
_vg = ob_cube.vertex_groups.new(name='head')
for _i, _w in zip([5, 7, 21, 23, 30, 31, 32, 33, 34, 35, 36, 37, 38, 39, 40, 41, 42, 43, 44, 45, 46, 47, 48, 49, 50, 51, 52, 53, 59, 61, 62, 63, 64, 65, 66, 67, 231, 232, 233, 234, 235, 237, 238, 239, 240, 242], [0.03192, 0.04184, 0.0382, 0.04472, 0.8514, 0.6953, 0.7753, 0.8841, 0.9961, 0.9966, 0.9974, 0.9961, 0.7831, 0.8253, 0.9854, 0.9883, 0.9789, 0.8776, 0.9501, 0.9859, 0.96, 0.9898, 0.9886, 0.9651, 0.9682, 0.9139, 0.912, 0.9717, 0.02311, 0.8922, 0.9994, 0.9972, 0.97, 0.9919, 0.9322, 0.9901, 0.3636, 0.4086, 0.4481, 0.4612, 0.4576, 0.5295, 0.6498, 0.6726, 0.6749, 0.5919]): _vg.add([_i], _w, 'REPLACE')
_vg = ob_cube.vertex_groups.new(name='shoulder.l')
for _i, _w in zip([0, 2, 5, 7, 12, 13, 14, 15, 16, 17, 21, 23, 26, 27, 28, 30, 31, 32, 33, 38, 54, 55, 57, 58, 59, 61, 104, 105, 106, 107, 108, 109, 122, 231, 232, 233, 234, 235, 236, 237, 238, 239, 240, 241, 242], [0.8161, 0.8638, 0.2226, 0.8774, 0.1755, 0.5664, 0.1613, 0.09169, 0.06385, 0.0582, 0.9115, 0.8567, 0.1445, 0.1355, 0.0001761, 0.08451, 0.01314, 0.05798, 0.07486, 0.01187, 0.9051, 0.9639, 0.5064, 0.06933, 0.9458, 0.08197, 0.2583, 0.5063, 0.5355, 0.2774, 0.1934, 0.125, 0.0002953, 0.1179, 0.4677, 0.4706, 0.4932, 0.5139, 0.482, 0.06551, 0.2776, 0.284, 0.2979, 0.241, 0.2628]): _vg.add([_i], _w, 'REPLACE')
_vg = ob_cube.vertex_groups.new(name='upper_arm.l')
for _i, _w in zip([0, 2, 12, 13, 14, 16, 17, 26, 27, 54, 57, 58, 104, 105, 106, 107, 108, 109, 110, 111, 112, 113, 114, 115, 116, 117, 118, 119, 120, 121, 122, 123, 124, 125, 126, 127, 207, 208, 209, 210, 211, 212, 213, 214, 215, 216, 217, 218], [0.1624, 0.1181, 0.7049, 0.2577, 0.08253, 0.08262, 0.01999, 0.04209, 0.1557, 0.08855, 0.3662, 0.05972, 0.726, 0.4913, 0.4579, 0.6709, 0.7583, 0.8342, 0.05285, 0.9374, 0.99, 0.9867, 0.9421, 0.05941, 0.9892, 0.9526, 0.05616, 0.9708, 0.953, 0.05158, 0.962, 0.9373, 0.05666, 0.9799, 0.9342, 0.06473, 0.4951, 0.5007, 0.5044, 0.5023, 0.497, 0.4995, 0.03236, 0.02833, 0.02579, 0.02808, 0.02971, 0.02643]): _vg.add([_i], _w, 'REPLACE')
_vg = ob_cube.vertex_groups.new(name='lower_arm.l')
for _i, _w in zip([110, 111, 114, 115, 117, 118, 120, 121, 123, 124, 126, 127, 141, 143, 163, 164, 165, 167, 190, 191, 192, 194, 207, 208, 209, 210, 211, 212, 213, 214, 215, 216, 217, 218], [0.9491, 0.06219, 0.057, 0.9322, 0.04209, 0.9143, 0.04095, 0.9342, 0.06153, 0.9401, 0.06508, 0.9353, 0.2719, 0.03462, 0.8702, 0.1413, 0.4975, 0.1397, 0.9344, 0.1427, 0.9408, 0.0799, 0.5057, 0.4946, 0.4782, 0.4876, 0.5008, 0.5002, 0.9349, 0.9404, 0.5384, 0.5278, 0.7149, 0.9097]): _vg.add([_i], _w, 'REPLACE')
_vg = ob_cube.vertex_groups.new(name='hand.l')
for _i, _w in zip([141, 143, 148, 149, 151, 153, 155, 163, 164, 165, 167, 169, 170, 180, 182, 190, 193, 213, 216, 217, 218], [0.3719, 0.07475, 0.05959, 0.03095, 0.12, 0.4261, 0.124, 0.1195, 0.1084, 0.4547, 0.7561, 0.07169, 0.9364, 0.05149, 0.002309, 0.04973, 0.0557, 0.02487, 0.05422, 0.2273, 0.05975]): _vg.add([_i], _w, 'REPLACE')
_vg = ob_cube.vertex_groups.new(name='upper_finger_5.l')
for _i, _w in zip([141, 147, 148, 151, 153, 155, 161, 162, 166, 167, 174, 175, 178, 180, 182, 188, 189], [0.3799, 0.1923, 0.8892, 0.01352, 0.1382, 0.3363, 0.8537, 0.000745, 0.0001592, 0.2533, 0.9066, 0.9628, 0.03038, 0.05348, 0.876, 0.9421, 0.05563]): _vg.add([_i], _w, 'REPLACE')
_vg = ob_cube.vertex_groups.new(name='lower_fingeer_5.l')
for _i, _w in zip([140, 147, 161, 162, 166, 174, 188, 189], [0.9889, 0.8023, 0.1252, 0.974, 0.9748, 0.09134, 0.04943, 0.9438]): _vg.add([_i], _w, 'REPLACE')
_vg = ob_cube.vertex_groups.new(name='upper_finger_4.l')
for _i, _w in zip([141, 148, 151, 153, 155, 178, 180, 182], [0.001976, 0.0653, 0.04882, 0.1657, 0.4529, 0.02235, 0.7832, 0.04701]): _vg.add([_i], _w, 'REPLACE')
_vg = ob_cube.vertex_groups.new(name='lower_finger_4.l')
for _i, _w in zip([145, 146, 154, 156, 172, 173, 181, 183], [0.9994, 0.9994, 0.9838, 0.9816, 0.9982, 0.9989, 0.9751, 0.9685]): _vg.add([_i], _w, 'REPLACE')
_vg = ob_cube.vertex_groups.new(name='upper_finger_3.l')
for _i, _w in zip([151, 169, 176, 178, 180, 182], [0.08784, 0.007581, 0.03726, 0.7146, 0.02491, 0.0002707]): _vg.add([_i], _w, 'REPLACE')
_vg = ob_cube.vertex_groups.new(name='lower_finger_3.l')
for _i, _w in zip([144, 152, 159, 160, 171, 179, 186, 187], [0.9997, 0.9848, 0.9849, 0.9996, 0.9994, 0.975, 0.9794, 0.9995]): _vg.add([_i], _w, 'REPLACE')
_vg = ob_cube.vertex_groups.new(name='upper_finger_2.l')
for _i, _w in zip([143, 149, 151, 153, 155, 169, 176, 178, 180], [0.2427, 0.9004, 0.6458, 0.2006, 0.04081, 0.08791, 0.9169, 0.131, 0.009708]): _vg.add([_i], _w, 'REPLACE')
_vg = ob_cube.vertex_groups.new(name='lower_finger_2.l')
for _i, _w in zip([142, 150, 151, 157, 158, 168, 177, 184, 185], [0.9994, 0.9817, 0.001578, 0.9764, 0.9992, 0.9995, 0.9794, 0.9736, 0.9993]): _vg.add([_i], _w, 'REPLACE')
_vg = ob_cube.vertex_groups.new(name='upper_finger_1.l')
for _i, _w in zip([143, 149, 164, 165, 169, 170, 191, 192, 193, 194, 195, 196, 197, 198, 199, 200, 201, 202, 214, 215, 216, 217], [0.6059, 0.03455, 0.7427, 0.04158, 0.7622, 0.007142, 0.8359, 0.03849, 0.8893, 0.897, 0.8795, 0.9617, 0.818, 0.9573, 0.09117, 0.06939, 0.07153, 0.08131, 0.01925, 0.418, 0.3714, 0.02079]): _vg.add([_i], _w, 'REPLACE')
_vg = ob_cube.vertex_groups.new(name='lower_finger_1.l')
for _i, _w in zip([143, 169, 193, 195, 197, 199, 200, 201, 202, 203, 204, 205, 206], [0.005281, 0.07121, 0.03292, 0.1063, 0.1748, 0.8933, 0.9253, 0.9262, 0.9191, 0.9962, 0.9983, 0.9962, 0.9982]): _vg.add([_i], _w, 'REPLACE')
_vg = ob_cube.vertex_groups.new(name='shoulder.r')
_vg = ob_cube.vertex_groups.new(name='upper_arm.r')
_vg = ob_cube.vertex_groups.new(name='lower_arm.r')
_vg = ob_cube.vertex_groups.new(name='hand.r')
_vg = ob_cube.vertex_groups.new(name='upper_finger_5.r')
_vg = ob_cube.vertex_groups.new(name='lower_fingeer_5.r')
_vg = ob_cube.vertex_groups.new(name='upper_finger_4.r')
_vg = ob_cube.vertex_groups.new(name='lower_finger_4.r')
_vg = ob_cube.vertex_groups.new(name='upper_finger_3.r')
_vg = ob_cube.vertex_groups.new(name='lower_finger_3.r')
_vg = ob_cube.vertex_groups.new(name='upper_finger_2.r')
_vg = ob_cube.vertex_groups.new(name='lower_finger_2.r')
_vg = ob_cube.vertex_groups.new(name='upper_finger_1.r')
_vg = ob_cube.vertex_groups.new(name='lower_finger_1.r')
_vg = ob_cube.vertex_groups.new(name='upper_leg.l')
for _i, _w in zip([1, 3, 4, 6, 8, 9, 10, 11, 19, 20, 22, 24, 25, 29, 56, 69, 71, 73, 75, 77, 79, 81, 82, 83, 84, 85, 86, 88, 89, 90, 92, 93, 94, 96, 97, 98, 100, 101, 102, 219, 220, 221, 222, 223, 224], [0.8943, 0.8551, 0.6337, 0.6277, 0.1377, 0.1759, 0.1011, 0.15, 0.002434, 0.8391, 0.8598, 0.1476, 0.103, 0.0008886, 0.1129, 0.9431, 0.9613, 0.9621, 0.9507, 0.8777, 0.8615, 0.1272, 0.8965, 0.9836, 0.9861, 0.8972, 0.1351, 0.987, 0.9003, 0.1084, 0.9879, 0.9328, 0.06598, 0.9787, 0.8969, 0.1084, 0.9752, 0.8905, 0.134, 0.5119, 0.5162, 0.5043, 0.4994, 0.5026, 0.5122]): _vg.add([_i], _w, 'REPLACE')
_vg = ob_cube.vertex_groups.new(name='lower_leg.l')
for _i, _w in zip([68, 70, 72, 74, 76, 78, 80, 81, 82, 85, 86, 87, 89, 90, 91, 93, 94, 95, 97, 98, 99, 101, 102, 103, 128, 129, 130, 131, 132, 133, 134, 136, 137, 219, 220, 221, 222, 223, 224, 225, 226, 227, 228, 229, 230], [0.9764, 0.9797, 0.9822, 0.9771, 0.965, 0.9758, 0.9954, 0.8727, 0.1029, 0.1023, 0.8648, 0.9949, 0.09941, 0.8915, 0.9963, 0.06666, 0.934, 0.9984, 0.1024, 0.8915, 0.9975, 0.1085, 0.8659, 0.9962, 0.5025, 0.4552, 0.1771, 0.05522, 0.1722, 0.452, 0.0778, 0.06017, 0.01058, 0.4878, 0.4836, 0.4955, 0.5003, 0.497, 0.4872, 0.9873, 0.9892, 0.9878, 0.9812, 0.986, 0.9859]): _vg.add([_i], _w, 'REPLACE')
_vg = ob_cube.vertex_groups.new(name='foot.l')
for _i, _w in zip([76, 128, 129, 130, 131, 132, 133, 134, 135, 136, 137, 138, 139, 228], [0.02003, 0.4975, 0.5448, 0.8229, 0.9448, 0.8277, 0.548, 0.9222, 0.9981, 0.9398, 0.9697, 1.002, 0.9943, 0.01002]): _vg.add([_i], _w, 'REPLACE')
_vg = ob_cube.vertex_groups.new(name='upper_leg.r')
_vg = ob_cube.vertex_groups.new(name='lower_leg.r')
_vg = ob_cube.vertex_groups.new(name='foot.r')
_m = ob_cube.modifiers.new('Mirror', 'MIRROR')
_m.use_bisect_axis = (True, False, False)
_m = ob_cube.modifiers.new('Armature', 'ARMATURE')
_m.object = ob_armature
ob_armature.location = (0.0, 0.0, 2.727)
ob_armature.show_in_front = True
ob_armature.lineart.crease_threshold = 0.0

# ---- collection membership
col_collection.objects.link(ob_cube)
col_collection.objects.link(ob_armature)

# ---- scene / render settings (as saved in the file)
scene.frame_start = 1; scene.frame_end = 24; scene.frame_set(11)
scene.render.engine = 'BLENDER_EEVEE_NEXT'
scene.cycles.use_denoising = False
scene.cycles.samples = 128
scene.cycles.sampling_pattern = 'TABULATED_SOBOL'
scene.cycles.use_adaptive_sampling = False
scene.cycles.use_light_tree = False
scene.view_settings.view_transform = 'Filmic'
bpy.context.view_layer.update()

# ---- added for rendering (the .blend has no active camera and no usable light): camera, sun
cam_auto = bpy.data.cameras.new('AutoCamera')
cam_auto.lens = 50.0
cam_auto.sensor_width = 36.0
cam_auto.clip_end = 1000.0
ob_auto_camera = bpy.data.objects.new('AutoCamera', cam_auto)
scene.collection.objects.link(ob_auto_camera)
ob_auto_camera.location = (5.16594, -6.21823, 6.65761)
ob_auto_camera.rotation_euler = (1.09748, -7.21219e-08, 0.694738)
scene.camera = ob_auto_camera
light_auto_sun = bpy.data.lights.new('AutoSun', 'SUN')
light_auto_sun.energy = 3.0
light_auto_sun.angle = 0.0523599
ob_auto_sun = bpy.data.objects.new('AutoSun', light_auto_sun)
scene.collection.objects.link(ob_auto_sun)
ob_auto_sun.rotation_euler = (0.872665, 0.174533, 0.523599)
bpy.context.view_layer.update()
